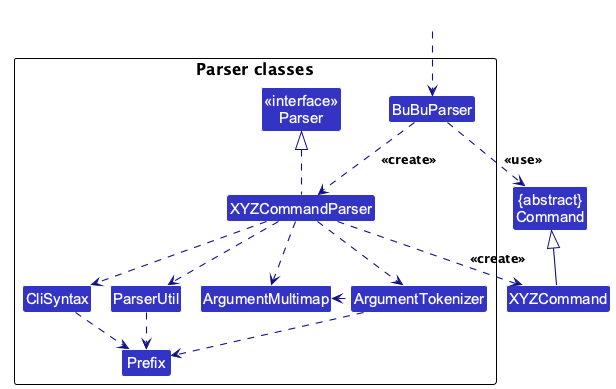

The diagram above was rendered by PlantUML. Its source (embedded in the PNG):
@startuml
!pragma layout smetana
!include style.puml
skinparam arrowThickness 1.1
skinparam arrowColor LOGIC_COLOR_T4
skinparam classBackgroundColor LOGIC_COLOR

Class "{abstract}\nCommand" as Command
Class XYZCommand

package "Parser classes"{
Class "<<interface>>\nParser" as Parser
Class BuBuParser
Class XYZCommandParser
Class CliSyntax
Class ParserUtil
Class ArgumentMultimap
Class ArgumentTokenizer
Class Prefix
}

Class HiddenOutside #FFFFFF
HiddenOutside ..> BuBuParser

BuBuParser .down.> XYZCommandParser: <<create>>

XYZCommandParser ..> XYZCommand : <<create>>
BuBuParser ..> Command : <<use>>
XYZCommandParser .up.|> Parser
XYZCommandParser ..> ArgumentMultimap
XYZCommandParser ..> ArgumentTokenizer
ArgumentTokenizer .left.> ArgumentMultimap
XYZCommandParser ..> CliSyntax
CliSyntax ..> Prefix
XYZCommandParser ..> ParserUtil
ParserUtil .down.> Prefix
ArgumentTokenizer .down.> Prefix
XYZCommand -up-|> Command
@enduml